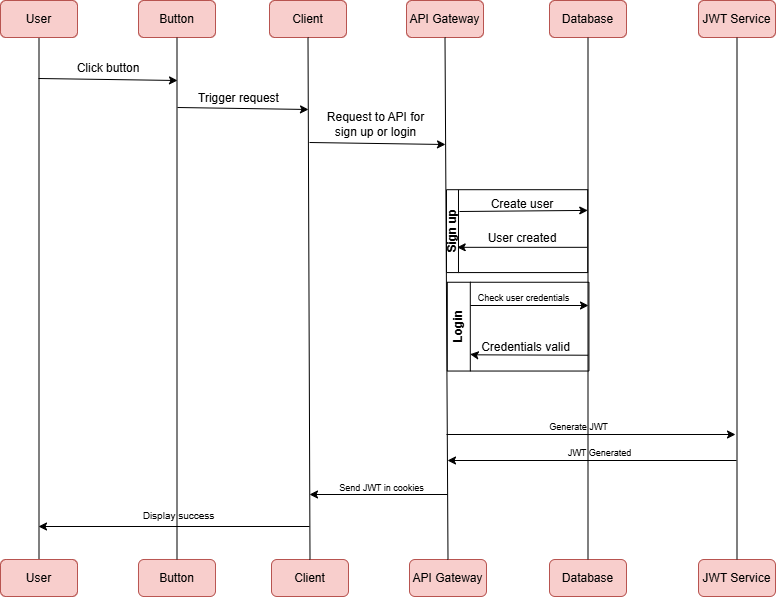

The diagram above was exported from draw.io. Its source (the exported page's mxGraphModel, read from the mxfile embedded in the PNG):
<mxGraphModel dx="1108" dy="594" grid="0" gridSize="10" guides="1" tooltips="1" connect="1" arrows="1" fold="1" page="0" pageScale="1" pageWidth="827" pageHeight="1169" background="#ffffff" math="0" shadow="0">
  <root>
    <mxCell id="0" />
    <mxCell id="1" parent="0" />
    <mxCell id="epzyoCW2NcrCiwvZpb2F-15" style="edgeStyle=none;rounded=0;orthogonalLoop=1;jettySize=auto;html=1;exitX=0.5;exitY=1;exitDx=0;exitDy=0;entryX=0.5;entryY=0;entryDx=0;entryDy=0;endArrow=none;startFill=0;" parent="1" source="epzyoCW2NcrCiwvZpb2F-2" target="epzyoCW2NcrCiwvZpb2F-8" edge="1">
      <mxGeometry relative="1" as="geometry" />
    </mxCell>
    <mxCell id="epzyoCW2NcrCiwvZpb2F-2" value="User" style="rounded=1;whiteSpace=wrap;html=1;fillColor=#f8cecc;strokeColor=#b85450;" parent="1" vertex="1">
      <mxGeometry x="8" y="68" width="77" height="37" as="geometry" />
    </mxCell>
    <mxCell id="epzyoCW2NcrCiwvZpb2F-3" value="Button" style="rounded=1;whiteSpace=wrap;html=1;fillColor=#f8cecc;strokeColor=#b85450;" parent="1" vertex="1">
      <mxGeometry x="146" y="68" width="77" height="37" as="geometry" />
    </mxCell>
    <mxCell id="epzyoCW2NcrCiwvZpb2F-4" value="Client" style="rounded=1;whiteSpace=wrap;html=1;fillColor=#f8cecc;strokeColor=#b85450;" parent="1" vertex="1">
      <mxGeometry x="277" y="68" width="77" height="37" as="geometry" />
    </mxCell>
    <mxCell id="epzyoCW2NcrCiwvZpb2F-5" value="API Gateway" style="rounded=1;whiteSpace=wrap;html=1;fillColor=#f8cecc;strokeColor=#b85450;" parent="1" vertex="1">
      <mxGeometry x="414" y="68" width="77" height="37" as="geometry" />
    </mxCell>
    <mxCell id="epzyoCW2NcrCiwvZpb2F-6" value="Database" style="rounded=1;whiteSpace=wrap;html=1;fillColor=#f8cecc;strokeColor=#b85450;" parent="1" vertex="1">
      <mxGeometry x="557" y="68" width="77" height="37" as="geometry" />
    </mxCell>
    <mxCell id="epzyoCW2NcrCiwvZpb2F-7" value="JWT Service" style="rounded=1;whiteSpace=wrap;html=1;fillColor=#f8cecc;strokeColor=#b85450;" parent="1" vertex="1">
      <mxGeometry x="706" y="68" width="77" height="37" as="geometry" />
    </mxCell>
    <mxCell id="epzyoCW2NcrCiwvZpb2F-8" value="User" style="rounded=1;whiteSpace=wrap;html=1;fillColor=#f8cecc;strokeColor=#b85450;" parent="1" vertex="1">
      <mxGeometry x="8" y="627" width="77" height="37" as="geometry" />
    </mxCell>
    <mxCell id="epzyoCW2NcrCiwvZpb2F-9" value="Button" style="rounded=1;whiteSpace=wrap;html=1;fillColor=#f8cecc;strokeColor=#b85450;" parent="1" vertex="1">
      <mxGeometry x="146" y="627" width="77" height="37" as="geometry" />
    </mxCell>
    <mxCell id="epzyoCW2NcrCiwvZpb2F-10" value="Client" style="rounded=1;whiteSpace=wrap;html=1;fillColor=#f8cecc;strokeColor=#b85450;" parent="1" vertex="1">
      <mxGeometry x="279" y="627" width="77" height="37" as="geometry" />
    </mxCell>
    <mxCell id="epzyoCW2NcrCiwvZpb2F-11" value="API Gateway" style="rounded=1;whiteSpace=wrap;html=1;fillColor=#f8cecc;strokeColor=#b85450;" parent="1" vertex="1">
      <mxGeometry x="417" y="627" width="77" height="37" as="geometry" />
    </mxCell>
    <mxCell id="epzyoCW2NcrCiwvZpb2F-12" value="Database" style="rounded=1;whiteSpace=wrap;html=1;fillColor=#f8cecc;strokeColor=#b85450;" parent="1" vertex="1">
      <mxGeometry x="557" y="627" width="77" height="37" as="geometry" />
    </mxCell>
    <mxCell id="epzyoCW2NcrCiwvZpb2F-13" value="JWT Service" style="rounded=1;whiteSpace=wrap;html=1;fillColor=#f8cecc;strokeColor=#b85450;" parent="1" vertex="1">
      <mxGeometry x="706" y="627" width="77" height="37" as="geometry" />
    </mxCell>
    <mxCell id="epzyoCW2NcrCiwvZpb2F-16" style="edgeStyle=none;rounded=0;orthogonalLoop=1;jettySize=auto;html=1;exitX=0.5;exitY=1;exitDx=0;exitDy=0;entryX=0.5;entryY=0;entryDx=0;entryDy=0;endArrow=none;startFill=0;" parent="1" source="epzyoCW2NcrCiwvZpb2F-3" target="epzyoCW2NcrCiwvZpb2F-9" edge="1">
      <mxGeometry relative="1" as="geometry">
        <mxPoint x="140" y="296" as="sourcePoint" />
        <mxPoint x="142" y="636" as="targetPoint" />
      </mxGeometry>
    </mxCell>
    <mxCell id="epzyoCW2NcrCiwvZpb2F-17" style="edgeStyle=none;rounded=0;orthogonalLoop=1;jettySize=auto;html=1;exitX=0.5;exitY=1;exitDx=0;exitDy=0;entryX=0.5;entryY=0;entryDx=0;entryDy=0;endArrow=none;startFill=0;" parent="1" source="epzyoCW2NcrCiwvZpb2F-4" target="epzyoCW2NcrCiwvZpb2F-10" edge="1">
      <mxGeometry relative="1" as="geometry">
        <mxPoint x="242" y="190" as="sourcePoint" />
        <mxPoint x="244" y="530" as="targetPoint" />
      </mxGeometry>
    </mxCell>
    <mxCell id="epzyoCW2NcrCiwvZpb2F-18" style="edgeStyle=none;rounded=0;orthogonalLoop=1;jettySize=auto;html=1;exitX=0.5;exitY=1;exitDx=0;exitDy=0;entryX=0.5;entryY=0;entryDx=0;entryDy=0;endArrow=none;startFill=0;" parent="1" source="epzyoCW2NcrCiwvZpb2F-5" target="epzyoCW2NcrCiwvZpb2F-11" edge="1">
      <mxGeometry relative="1" as="geometry">
        <mxPoint x="423" y="152" as="sourcePoint" />
        <mxPoint x="425" y="492" as="targetPoint" />
      </mxGeometry>
    </mxCell>
    <mxCell id="epzyoCW2NcrCiwvZpb2F-19" style="edgeStyle=none;rounded=0;orthogonalLoop=1;jettySize=auto;html=1;exitX=0.5;exitY=1;exitDx=0;exitDy=0;entryX=0.5;entryY=0;entryDx=0;entryDy=0;endArrow=none;startFill=0;" parent="1" source="epzyoCW2NcrCiwvZpb2F-6" target="epzyoCW2NcrCiwvZpb2F-12" edge="1">
      <mxGeometry relative="1" as="geometry">
        <mxPoint x="588" y="323" as="sourcePoint" />
        <mxPoint x="590" y="663" as="targetPoint" />
      </mxGeometry>
    </mxCell>
    <mxCell id="epzyoCW2NcrCiwvZpb2F-20" style="edgeStyle=none;rounded=0;orthogonalLoop=1;jettySize=auto;html=1;exitX=0.5;exitY=1;exitDx=0;exitDy=0;entryX=0.5;entryY=0;entryDx=0;entryDy=0;endArrow=none;startFill=0;" parent="1" source="epzyoCW2NcrCiwvZpb2F-7" target="epzyoCW2NcrCiwvZpb2F-13" edge="1">
      <mxGeometry relative="1" as="geometry">
        <mxPoint x="717" y="189" as="sourcePoint" />
        <mxPoint x="719" y="529" as="targetPoint" />
      </mxGeometry>
    </mxCell>
    <mxCell id="epzyoCW2NcrCiwvZpb2F-21" value="" style="endArrow=classic;html=1;rounded=0;" parent="1" edge="1">
      <mxGeometry width="50" height="50" relative="1" as="geometry">
        <mxPoint x="46" y="146" as="sourcePoint" />
        <mxPoint x="185" y="148" as="targetPoint" />
        <Array as="points" />
      </mxGeometry>
    </mxCell>
    <mxCell id="epzyoCW2NcrCiwvZpb2F-22" value="Click button" style="text;html=1;align=center;verticalAlign=middle;whiteSpace=wrap;rounded=0;" parent="1" vertex="1">
      <mxGeometry x="76" y="121" width="80" height="30" as="geometry" />
    </mxCell>
    <mxCell id="epzyoCW2NcrCiwvZpb2F-23" value="" style="endArrow=classic;html=1;rounded=0;" parent="1" edge="1">
      <mxGeometry width="50" height="50" relative="1" as="geometry">
        <mxPoint x="185" y="175" as="sourcePoint" />
        <mxPoint x="316" y="177" as="targetPoint" />
        <Array as="points" />
      </mxGeometry>
    </mxCell>
    <mxCell id="epzyoCW2NcrCiwvZpb2F-24" value="Trigger request" style="text;html=1;align=center;verticalAlign=middle;whiteSpace=wrap;rounded=0;" parent="1" vertex="1">
      <mxGeometry x="203" y="151" width="87" height="30" as="geometry" />
    </mxCell>
    <mxCell id="epzyoCW2NcrCiwvZpb2F-25" value="" style="endArrow=classic;html=1;rounded=0;" parent="1" edge="1">
      <mxGeometry width="50" height="50" relative="1" as="geometry">
        <mxPoint x="317" y="210" as="sourcePoint" />
        <mxPoint x="453" y="212" as="targetPoint" />
        <Array as="points" />
      </mxGeometry>
    </mxCell>
    <mxCell id="epzyoCW2NcrCiwvZpb2F-26" value="Request to API for sign up or login" style="text;html=1;align=center;verticalAlign=middle;whiteSpace=wrap;rounded=0;" parent="1" vertex="1">
      <mxGeometry x="329" y="177" width="109" height="30" as="geometry" />
    </mxCell>
    <mxCell id="epzyoCW2NcrCiwvZpb2F-27" value="Sign up" style="swimlane;whiteSpace=wrap;html=1;rotation=-90;startSize=12;" parent="1" vertex="1">
      <mxGeometry x="483.18" y="228" width="82.87" height="141.25" as="geometry" />
    </mxCell>
    <mxCell id="epzyoCW2NcrCiwvZpb2F-29" value="Create user" style="text;html=1;align=center;verticalAlign=middle;whiteSpace=wrap;rounded=0;" parent="epzyoCW2NcrCiwvZpb2F-27" vertex="1">
      <mxGeometry x="7.629999999999999" y="29" width="77.75" height="30" as="geometry" />
    </mxCell>
    <mxCell id="epzyoCW2NcrCiwvZpb2F-30" value="" style="endArrow=none;html=1;rounded=0;entryX=0.75;entryY=1;entryDx=0;entryDy=0;startFill=1;startArrow=classic;" parent="epzyoCW2NcrCiwvZpb2F-27" edge="1">
      <mxGeometry width="50" height="50" relative="1" as="geometry">
        <mxPoint x="-18.500000000000007" y="86.82" as="sourcePoint" />
        <mxPoint x="111.49999999999999" y="86.82" as="targetPoint" />
        <Array as="points">
          <mxPoint x="-12.5" y="86.82" />
        </Array>
      </mxGeometry>
    </mxCell>
    <mxCell id="epzyoCW2NcrCiwvZpb2F-31" value="User created" style="text;html=1;align=center;verticalAlign=middle;whiteSpace=wrap;rounded=0;" parent="epzyoCW2NcrCiwvZpb2F-27" vertex="1">
      <mxGeometry x="7.6299999999999955" y="62.99999999999999" width="77.75" height="30" as="geometry" />
    </mxCell>
    <mxCell id="epzyoCW2NcrCiwvZpb2F-28" value="" style="endArrow=classic;html=1;rounded=0;entryX=0.75;entryY=1;entryDx=0;entryDy=0;" parent="1" target="epzyoCW2NcrCiwvZpb2F-27" edge="1">
      <mxGeometry width="50" height="50" relative="1" as="geometry">
        <mxPoint x="467" y="279" as="sourcePoint" />
        <mxPoint x="532" y="290" as="targetPoint" />
        <Array as="points" />
      </mxGeometry>
    </mxCell>
    <mxCell id="epzyoCW2NcrCiwvZpb2F-32" value="Login" style="swimlane;whiteSpace=wrap;html=1;rotation=-90;" parent="1" vertex="1">
      <mxGeometry x="481.22" y="323.32" width="88.79" height="141.64" as="geometry" />
    </mxCell>
    <mxCell id="epzyoCW2NcrCiwvZpb2F-34" value="" style="endArrow=none;html=1;rounded=0;startFill=1;startArrow=classic;" parent="epzyoCW2NcrCiwvZpb2F-32" edge="1">
      <mxGeometry width="50" height="50" relative="1" as="geometry">
        <mxPoint x="-3.589999999999975" y="98.41000000000003" as="sourcePoint" />
        <mxPoint x="114.41000000000003" y="99.41000000000003" as="targetPoint" />
        <Array as="points">
          <mxPoint x="0.8199999999999932" y="99" />
        </Array>
      </mxGeometry>
    </mxCell>
    <mxCell id="epzyoCW2NcrCiwvZpb2F-35" value="Credentials valid" style="text;html=1;align=center;verticalAlign=middle;resizable=0;points=[];autosize=1;strokeColor=none;fillColor=none;" parent="epzyoCW2NcrCiwvZpb2F-32" vertex="1">
      <mxGeometry x="-1.3199999999999932" y="78.41000000000003" width="107" height="26" as="geometry" />
    </mxCell>
    <mxCell id="epzyoCW2NcrCiwvZpb2F-36" value="" style="endArrow=classic;html=1;rounded=0;" parent="epzyoCW2NcrCiwvZpb2F-32" edge="1">
      <mxGeometry width="50" height="50" relative="1" as="geometry">
        <mxPoint x="-3.219999999999975" y="49.68000000000003" as="sourcePoint" />
        <mxPoint x="114.77999999999997" y="49.68000000000001" as="targetPoint" />
        <Array as="points" />
      </mxGeometry>
    </mxCell>
    <mxCell id="epzyoCW2NcrCiwvZpb2F-37" value="&lt;font style=&quot;font-size: 9px;&quot;&gt;Check user credentials&lt;/font&gt;" style="text;html=1;align=center;verticalAlign=middle;resizable=0;points=[];autosize=1;strokeColor=none;fillColor=none;" parent="1" vertex="1">
      <mxGeometry x="476" y="352" width="110" height="26" as="geometry" />
    </mxCell>
    <mxCell id="aF5urampniz4ImlY5Cj--1" value="" style="endArrow=classic;html=1;rounded=0;" edge="1" parent="1">
      <mxGeometry width="50" height="50" relative="1" as="geometry">
        <mxPoint x="454" y="502" as="sourcePoint" />
        <mxPoint x="743" y="502" as="targetPoint" />
      </mxGeometry>
    </mxCell>
    <mxCell id="aF5urampniz4ImlY5Cj--2" value="&lt;font style=&quot;font-size: 9px;&quot;&gt;Generate JWT&lt;/font&gt;" style="text;html=1;align=center;verticalAlign=middle;resizable=0;points=[];autosize=1;strokeColor=none;fillColor=none;" vertex="1" parent="1">
      <mxGeometry x="547" y="481" width="77" height="26" as="geometry" />
    </mxCell>
    <mxCell id="aF5urampniz4ImlY5Cj--3" value="" style="endArrow=classic;html=1;rounded=0;" edge="1" parent="1">
      <mxGeometry width="50" height="50" relative="1" as="geometry">
        <mxPoint x="744" y="528" as="sourcePoint" />
        <mxPoint x="455" y="528" as="targetPoint" />
      </mxGeometry>
    </mxCell>
    <mxCell id="aF5urampniz4ImlY5Cj--4" value="&lt;font style=&quot;font-size: 9px;&quot;&gt;JWT Generated&lt;/font&gt;" style="text;html=1;align=center;verticalAlign=middle;resizable=0;points=[];autosize=1;strokeColor=none;fillColor=none;" vertex="1" parent="1">
      <mxGeometry x="566.05" y="507" width="81" height="26" as="geometry" />
    </mxCell>
    <mxCell id="aF5urampniz4ImlY5Cj--5" value="" style="endArrow=classic;html=1;rounded=0;" edge="1" parent="1">
      <mxGeometry width="50" height="50" relative="1" as="geometry">
        <mxPoint x="455" y="562" as="sourcePoint" />
        <mxPoint x="317" y="562" as="targetPoint" />
      </mxGeometry>
    </mxCell>
    <mxCell id="aF5urampniz4ImlY5Cj--6" value="&lt;font style=&quot;font-size: 9px;&quot;&gt;Send JWT in cookies&lt;/font&gt;" style="text;html=1;align=center;verticalAlign=middle;whiteSpace=wrap;rounded=0;" vertex="1" parent="1">
      <mxGeometry x="345" y="540" width="89" height="30" as="geometry" />
    </mxCell>
    <mxCell id="aF5urampniz4ImlY5Cj--7" value="" style="endArrow=classic;html=1;rounded=0;" edge="1" parent="1">
      <mxGeometry width="50" height="50" relative="1" as="geometry">
        <mxPoint x="317" y="594" as="sourcePoint" />
        <mxPoint x="46" y="594" as="targetPoint" />
      </mxGeometry>
    </mxCell>
    <mxCell id="aF5urampniz4ImlY5Cj--9" value="&lt;font style=&quot;font-size: 10px;&quot;&gt;Display success&lt;/font&gt;" style="text;html=1;align=center;verticalAlign=middle;resizable=0;points=[];autosize=1;strokeColor=none;fillColor=none;" vertex="1" parent="1">
      <mxGeometry x="141" y="570" width="90" height="26" as="geometry" />
    </mxCell>
  </root>
</mxGraphModel>